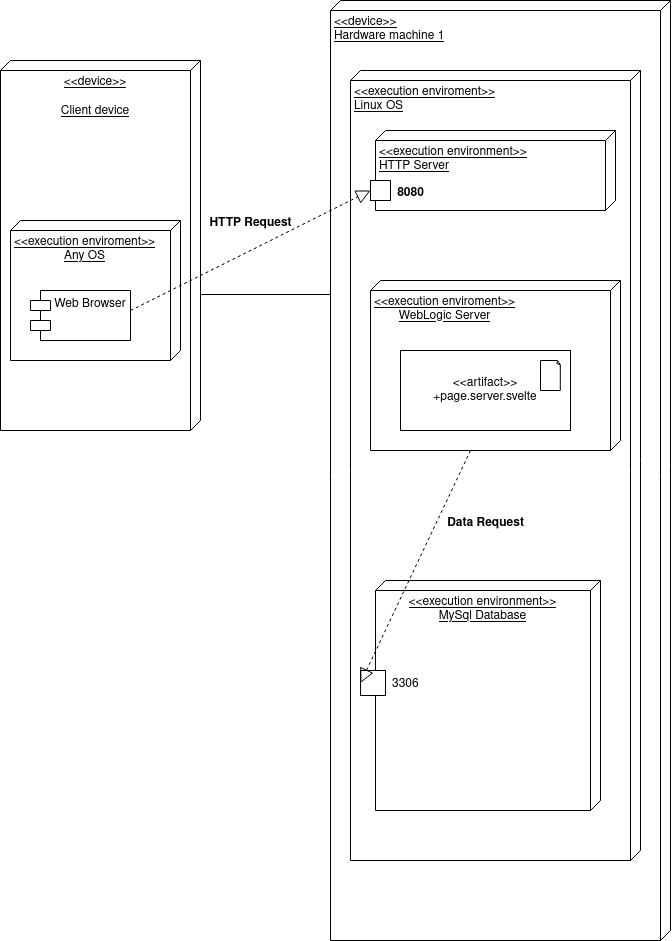

The diagram above was exported from draw.io. Its source (the exported page's mxGraphModel, read from the mxfile embedded in the PNG):
<mxGraphModel dx="1015" dy="479" grid="1" gridSize="10" guides="1" tooltips="1" connect="1" arrows="1" fold="1" page="1" pageScale="1" pageWidth="850" pageHeight="1100" math="0" shadow="0">
  <root>
    <mxCell id="0" />
    <mxCell id="1" parent="0" />
    <mxCell id="dp9WcR8pO4NLxSLczPQ1-5" value="&lt;div align=&quot;center&quot;&gt;&amp;lt;&amp;lt;device&amp;gt;&amp;gt;&lt;/div&gt;&lt;div&gt;&lt;br&gt;&lt;/div&gt;&lt;div&gt;Client device&lt;/div&gt;" style="verticalAlign=top;align=center;spacingTop=8;spacingLeft=2;spacingRight=12;shape=cube;size=10;direction=south;fontStyle=4;html=1;whiteSpace=wrap;" vertex="1" parent="1">
      <mxGeometry x="40" y="120" width="200" height="370" as="geometry" />
    </mxCell>
    <mxCell id="dp9WcR8pO4NLxSLczPQ1-6" value="&lt;div align=&quot;center&quot;&gt;&amp;lt;&amp;lt;execution enviroment&amp;gt;&amp;gt;&lt;/div&gt;&lt;div align=&quot;center&quot;&gt;Any OS&lt;br&gt;&lt;/div&gt;" style="verticalAlign=top;align=left;spacingTop=8;spacingLeft=2;spacingRight=12;shape=cube;size=10;direction=south;fontStyle=4;html=1;whiteSpace=wrap;" vertex="1" parent="1">
      <mxGeometry x="50" y="280" width="170" height="140" as="geometry" />
    </mxCell>
    <mxCell id="dp9WcR8pO4NLxSLczPQ1-7" value="Web Browser" style="shape=module;align=left;spacingLeft=20;align=center;verticalAlign=top;whiteSpace=wrap;html=1;" vertex="1" parent="1">
      <mxGeometry x="70" y="350" width="100" height="50" as="geometry" />
    </mxCell>
    <mxCell id="dp9WcR8pO4NLxSLczPQ1-8" value="&lt;div&gt;&amp;lt;&amp;lt;device&amp;gt;&amp;gt;&lt;/div&gt;&lt;div&gt;Hardware machine 1&lt;br&gt;&lt;/div&gt;" style="verticalAlign=top;align=left;spacingTop=8;spacingLeft=2;spacingRight=12;shape=cube;size=10;direction=south;fontStyle=4;html=1;whiteSpace=wrap;" vertex="1" parent="1">
      <mxGeometry x="370" y="60" width="340" height="940" as="geometry" />
    </mxCell>
    <mxCell id="dp9WcR8pO4NLxSLczPQ1-9" value="&lt;div&gt;&amp;lt;&amp;lt;execution enviroment&amp;gt;&amp;gt;&lt;/div&gt;&lt;div&gt;Linux OS&lt;br&gt;&lt;/div&gt;" style="verticalAlign=top;align=left;spacingTop=8;spacingLeft=2;spacingRight=12;shape=cube;size=10;direction=south;fontStyle=4;html=1;whiteSpace=wrap;" vertex="1" parent="1">
      <mxGeometry x="390" y="130" width="290" height="790" as="geometry" />
    </mxCell>
    <mxCell id="dp9WcR8pO4NLxSLczPQ1-10" value="&lt;div&gt;&amp;lt;&amp;lt;execution environment&amp;gt;&amp;gt;&lt;/div&gt;&lt;div&gt;HTTP Server&lt;/div&gt;" style="verticalAlign=top;align=left;spacingTop=8;spacingLeft=2;spacingRight=12;shape=cube;size=10;direction=south;fontStyle=4;html=1;whiteSpace=wrap;" vertex="1" parent="1">
      <mxGeometry x="415" y="190" width="240" height="80" as="geometry" />
    </mxCell>
    <mxCell id="dp9WcR8pO4NLxSLczPQ1-11" value="&lt;div align=&quot;center&quot;&gt;&amp;lt;&amp;lt;execution enviroment&amp;gt;&amp;gt;&lt;/div&gt;&lt;div align=&quot;center&quot;&gt;WebLogic Server&lt;br&gt;&lt;/div&gt;" style="verticalAlign=top;align=left;spacingTop=8;spacingLeft=2;spacingRight=12;shape=cube;size=10;direction=south;fontStyle=4;html=1;whiteSpace=wrap;" vertex="1" parent="1">
      <mxGeometry x="410" y="340" width="250" height="170" as="geometry" />
    </mxCell>
    <mxCell id="dp9WcR8pO4NLxSLczPQ1-12" value="&lt;div&gt;&amp;lt;&amp;lt;artifact&amp;gt;&amp;gt;&lt;/div&gt;&lt;div&gt;+page.server.svelte&lt;br&gt;&lt;/div&gt;" style="rounded=0;whiteSpace=wrap;html=1;" vertex="1" parent="1">
      <mxGeometry x="440" y="410" width="170" height="80" as="geometry" />
    </mxCell>
    <mxCell id="dp9WcR8pO4NLxSLczPQ1-13" value="" style="whiteSpace=wrap;html=1;shape=mxgraph.basic.document" vertex="1" parent="1">
      <mxGeometry x="580" y="420" width="20" height="30" as="geometry" />
    </mxCell>
    <mxCell id="dp9WcR8pO4NLxSLczPQ1-15" value="&lt;div align=&quot;center&quot;&gt;&amp;lt;&amp;lt;execution environment&amp;gt;&amp;gt;&lt;br&gt;MySql Database&lt;br&gt;&lt;/div&gt;" style="verticalAlign=top;align=center;spacingTop=8;spacingLeft=2;spacingRight=12;shape=cube;size=10;direction=south;fontStyle=4;html=1;whiteSpace=wrap;" vertex="1" parent="1">
      <mxGeometry x="415" y="640" width="225" height="230" as="geometry" />
    </mxCell>
    <mxCell id="dp9WcR8pO4NLxSLczPQ1-17" value="" style="whiteSpace=wrap;html=1;aspect=fixed;" vertex="1" parent="1">
      <mxGeometry x="400" y="730" width="25" height="25" as="geometry" />
    </mxCell>
    <mxCell id="dp9WcR8pO4NLxSLczPQ1-19" value="" style="endArrow=block;dashed=1;endFill=0;endSize=12;html=1;rounded=0;entryX=0;entryY=0.5;entryDx=0;entryDy=0;" edge="1" parent="1" target="dp9WcR8pO4NLxSLczPQ1-17">
      <mxGeometry width="160" relative="1" as="geometry">
        <mxPoint x="510" y="510" as="sourcePoint" />
        <mxPoint x="670" y="510" as="targetPoint" />
      </mxGeometry>
    </mxCell>
    <mxCell id="dp9WcR8pO4NLxSLczPQ1-20" value="" style="whiteSpace=wrap;html=1;aspect=fixed;" vertex="1" parent="1">
      <mxGeometry x="410" y="240" width="20" height="20" as="geometry" />
    </mxCell>
    <mxCell id="dp9WcR8pO4NLxSLczPQ1-21" value="" style="endArrow=block;dashed=1;endFill=0;endSize=12;html=1;rounded=0;entryX=0;entryY=0.5;entryDx=0;entryDy=0;" edge="1" parent="1" target="dp9WcR8pO4NLxSLczPQ1-20">
      <mxGeometry width="160" relative="1" as="geometry">
        <mxPoint x="170" y="370" as="sourcePoint" />
        <mxPoint x="330" y="370" as="targetPoint" />
      </mxGeometry>
    </mxCell>
    <mxCell id="dp9WcR8pO4NLxSLczPQ1-22" value="" style="line;strokeWidth=1;fillColor=none;align=left;verticalAlign=middle;spacingTop=-1;spacingLeft=3;spacingRight=3;rotatable=0;labelPosition=right;points=[];portConstraint=eastwest;strokeColor=inherit;" vertex="1" parent="1">
      <mxGeometry x="240" y="350" width="130" height="8" as="geometry" />
    </mxCell>
    <mxCell id="dp9WcR8pO4NLxSLczPQ1-23" value="HTTP Request" style="text;align=center;fontStyle=1;verticalAlign=middle;spacingLeft=3;spacingRight=3;strokeColor=none;rotatable=0;points=[[0,0.5],[1,0.5]];portConstraint=eastwest;html=1;" vertex="1" parent="1">
      <mxGeometry x="250" y="270" width="80" height="26" as="geometry" />
    </mxCell>
    <mxCell id="dp9WcR8pO4NLxSLczPQ1-24" value="Data Request" style="text;align=center;fontStyle=1;verticalAlign=middle;spacingLeft=3;spacingRight=3;strokeColor=none;rotatable=0;points=[[0,0.5],[1,0.5]];portConstraint=eastwest;html=1;" vertex="1" parent="1">
      <mxGeometry x="485" y="570" width="80" height="26" as="geometry" />
    </mxCell>
    <mxCell id="dp9WcR8pO4NLxSLczPQ1-25" value="3306" style="text;whiteSpace=wrap;html=1;" vertex="1" parent="1">
      <mxGeometry x="430" y="730" width="30" height="20" as="geometry" />
    </mxCell>
    <mxCell id="dp9WcR8pO4NLxSLczPQ1-26" value="8080" style="text;align=center;fontStyle=1;verticalAlign=middle;spacingLeft=3;spacingRight=3;strokeColor=none;rotatable=0;points=[[0,0.5],[1,0.5]];portConstraint=eastwest;html=1;" vertex="1" parent="1">
      <mxGeometry x="410" y="240" width="80" height="26" as="geometry" />
    </mxCell>
  </root>
</mxGraphModel>